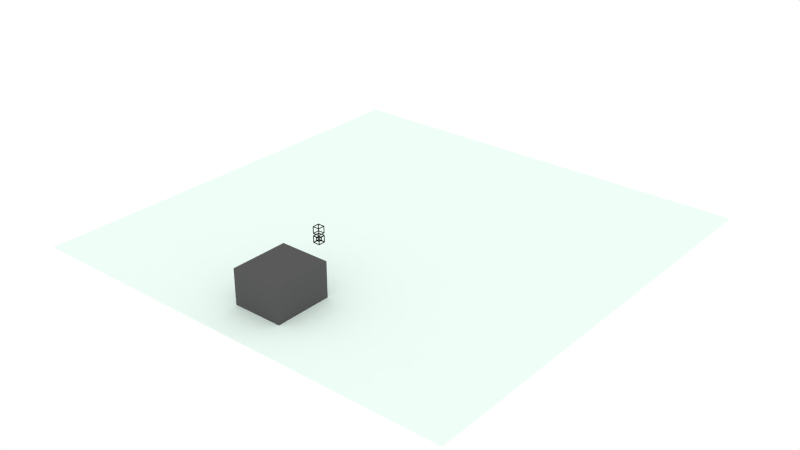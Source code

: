 # Source: menu.blend  (saved by Blender 2.76.0; exported with 4.5.12 LTS)
import bpy
from mathutils import Matrix  # noqa: F401  (used for matrix-valued properties, if any)

bpy.ops.wm.read_factory_settings(use_empty=True)
scene = bpy.context.scene
scene.name = 'Scene'

# ---- collections
col_collection_1 = bpy.data.collections.new('Collection 1'); scene.collection.children.link(col_collection_1)
col_collection_3 = bpy.data.collections.new('Collection 3'); scene.collection.children.link(col_collection_3)

# ---- materials (node trees are filled in below, after node groups)
mat_object = bpy.data.materials.new('Object')
mat_object.alpha_threshold = 0.0
mat_object.use_transparent_shadow = False
mat_object.diffuse_color = (0.0, 0.0, 0.0, 1.0)
mat_object.roughness = 0.5
mat_object.line_color = (0.0, 0.0, 0.0, 1.0)
mat_mirror = bpy.data.materials.new('Mirror')
mat_mirror.alpha_threshold = 0.0
mat_mirror.use_transparent_shadow = False
mat_mirror.diffuse_color = (0.8657, 1.0, 0.9366, 1.0)
mat_mirror.roughness = 0.5
mat_mirror.line_color = (0.0, 0.0, 0.0, 1.0)
mat_material = bpy.data.materials.new('Material')
mat_material.alpha_threshold = 0.0
mat_material.use_transparent_shadow = False
mat_material.diffuse_color = (0.1025, 0.1025, 0.1025, 1.0)
mat_material.roughness = 0.5

# ---- material node trees

# ---- world
world_world = bpy.data.worlds.new('World'); scene.world = world_world
world_world.color = (1.0, 1.0, 1.0)
world_world.use_sun_shadow = False
world_world.sun_shadow_jitter_overblur = 0.0
world_world.cycles.sampling_method = 'MANUAL'
world_world.cycles.sample_map_resolution = 256

# ---- meshes
me_cube_015 = bpy.data.meshes.new('Cube.015')
me_cube_015.from_pydata([(4.0, 4.0, -4.0), (4.0, -4.0, -4.0), (-4.0, -4.0, -4.0), (-4.0, 4.0, -4.0), (4.0, 4.0, 4.0), (4.0, -4.0, 4.0), (-4.0, -4.0, 4.0), (-4.0, 4.0, 4.0), (4.0, 3.333, -4.0), (4.0, -3.333, -4.0), (-4.0, -3.333, -4.0), (-4.0, 3.333, -4.0), (4.0, 3.333, 4.0), (4.0, -3.333, 4.0), (-4.0, -3.333, 4.0), (-4.0, 3.333, 4.0), (3.333, 4.0, -4.0), (-3.333, 4.0, -4.0), (3.333, -4.0, -4.0), (-3.333, -4.0, -4.0), (3.333, 4.0, 4.0), (-3.333, 4.0, 4.0), (3.333, -4.0, 4.0), (-3.333, -4.0, 4.0), (3.333, 3.333, -4.0), (-3.333, 3.333, -4.0), (-3.333, -3.333, -4.0), (4.0, 4.0, -3.333), (4.0, 4.0, 3.333), (4.0, -4.0, -3.333), (4.0, -4.0, 3.333), (-4.0, -4.0, -3.333), (-4.0, -4.0, 3.333), (-4.0, 4.0, -3.333), (-4.0, 4.0, 3.333), (-4.0, -3.333, -3.333), (-4.0, 3.333, 3.333), (-4.0, 3.333, -3.333), (-3.333, 4.0, -3.333), (-3.333, -4.0, 3.333), (-3.333, -4.0, -3.333), (-1.333, -2.0, -1.333), (-2.0, -2.0, -1.333), (-3.333, -3.333, -2.667), (-1.333, -2.0, -2.0), (-2.667, -3.333, -3.333), (-2.0, -1.333, -1.333), (-1.333, -1.333, -2.0), (1.333, -2.0, -2.0), (1.333, -2.0, -1.333), (-1.333, -1.333, -1.333), (-1.333, -1.333, 1.333), (-1.333, -2.0, 1.333), (-2.0, -1.333, 1.333), (-2.0, -1.333, -2.0), (-3.333, -2.667, -3.333), (1.333, -1.333, -2.0), (2.667, -3.333, -3.333), (3.333, -4.0, -3.333), (1.333, -1.333, -1.333), (1.333, -1.333, 1.333), (1.333, -2.0, 1.333), (-2.0, -2.0, 1.333), (-2.0, 1.333, -1.333), (-2.0, 1.333, -2.0), (-1.333, 1.333, -2.0), (3.333, -3.333, -4.0), (2.0, -2.0, -1.333), (3.333, -3.333, -2.667), (-1.333, 1.333, -1.333), (-2.0, 1.333, 1.333), (-1.333, 1.333, 1.333), (1.333, -2.0, 2.0), (-1.333, -2.0, 2.0), (-1.333, -1.333, 2.0), (1.333, -1.333, 2.0), (-3.333, -3.333, 2.667), (-2.667, -3.333, 3.333), (-3.333, 2.667, -3.333), (1.333, 1.333, -2.0), (1.333, 1.333, -1.333), (2.0, -1.333, -2.0), (3.333, -2.667, -3.333), (2.0, -1.333, -1.333), (2.0, -2.0, 1.333), (2.0, -1.333, 1.333), (-2.0, -1.333, 2.0), (-2.0, 1.333, 2.0), (-1.333, 1.333, 2.0), (3.333, -4.0, 3.333), (2.667, -3.333, 3.333), (1.333, 1.333, 2.0), (1.333, 1.333, 1.333), (-4.0, -3.333, 3.333), (-3.333, -3.333, 4.0), (-2.0, 2.0, -1.333), (-3.333, 3.333, -2.667), (-1.333, 2.0, -2.0), (-2.667, 3.333, -3.333), (2.0, 1.333, -2.0), (2.0, 1.333, -1.333), (4.0, -3.333, -3.333), (3.333, -3.333, 2.667), (2.0, 1.333, 1.333), (-2.0, 2.0, 1.333), (-1.333, 2.0, 1.333), (-1.333, 2.0, -1.333), (-3.333, 2.667, 3.333), (3.333, -3.333, 4.0), (2.0, 1.333, 2.0), (2.0, -1.333, 2.0), (-3.333, -2.667, 3.333), (1.333, 2.0, -2.0), (1.333, 2.0, -1.333), (3.333, 2.667, -3.333), (4.0, -3.333, 3.333), (-3.333, 3.333, 2.667), (1.333, 2.0, 1.333), (-3.333, 3.333, 4.0), (1.333, 2.0, 2.0), (-1.333, 2.0, 2.0), (3.333, 2.667, 3.333), (3.333, 3.333, 4.0), (2.667, 3.333, -3.333), (4.0, 3.333, -3.333), (2.0, 2.0, -1.333), (2.0, 2.0, 1.333), (3.333, -2.667, 3.333), (4.0, 3.333, 3.333), (-3.333, 4.0, 3.333), (-2.667, 3.333, 3.333), (3.333, 4.0, -3.333), (2.667, 3.333, 3.333), (3.333, 4.0, 3.333), (3.333, 3.333, -2.667), (3.333, 3.333, 2.667)], [], [(26, 19, 2, 10), (39, 23, 6, 32), (36, 15, 7, 34), (38, 17, 3, 33), (17, 25, 11, 3), (25, 26, 10, 11), (0, 8, 24, 16), (16, 24, 25, 17), (10, 35, 37, 11), (2, 31, 35, 10), (11, 37, 33, 3), (37, 36, 34, 33), (19, 40, 31, 2), (40, 39, 32, 31), (48, 49, 41, 44), (56, 48, 44, 47), (41, 49, 59, 50), (46, 53, 51, 50), (54, 46, 63, 64), (65, 47, 54, 64), (47, 50, 59, 56), (49, 61, 60, 59), (63, 46, 50, 69), (70, 71, 51, 53), (74, 75, 60, 51), (65, 69, 50, 47), (79, 56, 59, 80), (67, 84, 61, 49), (83, 59, 60, 85), (70, 63, 69, 71), (53, 86, 87, 70), (88, 74, 51, 71), (75, 74, 73, 72), (91, 92, 60, 75), (65, 79, 80, 69), (99, 81, 56, 79), (100, 80, 59, 83), (83, 85, 84, 67), (103, 85, 60, 92), (63, 70, 104, 95), (105, 71, 69, 106), (88, 87, 86, 74), (88, 71, 92, 91), (109, 91, 75, 110), (112, 79, 65, 97), (106, 69, 80, 113), (99, 100, 83, 81), (103, 92, 80, 100), (103, 109, 110, 85), (105, 106, 95, 104), (105, 117, 92, 71), (119, 120, 88, 91), (25, 78, 55, 26), (114, 24, 66, 82), (113, 112, 97, 106), (25, 24, 123, 98), (117, 113, 80, 92), (125, 126, 103, 100), (45, 57, 66, 26), (119, 117, 105, 120), (93, 76, 43, 35), (37, 96, 116, 36), (116, 96, 38, 129), (126, 125, 113, 117), (133, 131, 134, 135), (134, 124, 128, 135), (68, 102, 115, 101), (68, 58, 89, 102), (39, 40, 43, 76), (90, 77, 94, 108), (122, 121, 127, 108), (132, 122, 118, 130), (111, 107, 118, 94), (90, 89, 39, 77), (107, 111, 93, 36), (61, 89, 90, 72), (130, 129, 133, 132), (127, 121, 128, 115), (37, 35, 55, 78), (98, 123, 131, 38), (82, 101, 124, 114), (48, 57, 58, 49), (49, 58, 68, 67), (58, 57, 45, 40), (68, 101, 83, 67), (94, 14, 6, 23), (115, 13, 5, 30), (32, 6, 14, 93), (93, 14, 15, 36), (28, 4, 12, 128), (128, 12, 13, 115), (21, 7, 15, 118), (118, 15, 14, 94), (8, 9, 66, 24), (12, 122, 108, 13), (4, 20, 122, 12), (20, 21, 118, 122), (27, 0, 16, 131), (131, 16, 17, 38), (30, 5, 22, 89), (89, 22, 23, 39), (13, 108, 22, 5), (108, 94, 23, 22), (9, 1, 18, 66), (66, 18, 19, 26), (18, 58, 40, 19), (1, 29, 58, 18), (29, 30, 89, 58), (20, 133, 129, 21), (4, 28, 133, 20), (28, 27, 131, 133), (8, 124, 101, 9), (0, 27, 124, 8), (27, 28, 128, 124), (31, 32, 93, 35), (21, 129, 34, 7), (129, 38, 33, 34), (9, 101, 29, 1), (101, 115, 30, 29), (41, 42, 43, 40), (44, 41, 40, 45), (41, 52, 62, 42), (47, 44, 45, 26), (41, 50, 51, 52), (42, 62, 53, 46), (54, 47, 26, 55), (52, 51, 60, 61), (48, 56, 66, 57), (61, 72, 73, 52), (62, 52, 39, 76), (52, 73, 77, 39), (64, 63, 37, 78), (65, 64, 78, 25), (56, 81, 82, 66), (73, 74, 94, 77), (63, 95, 96, 37), (97, 65, 25, 98), (70, 87, 107, 36), (75, 72, 90, 108), (74, 86, 111, 94), (99, 79, 24, 114), (84, 85, 115, 102), (104, 70, 36, 116), (87, 88, 118, 107), (110, 75, 108, 127), (91, 109, 121, 122), (79, 112, 123, 24), (85, 110, 127, 115), (88, 120, 130, 118), (119, 91, 122, 132), (112, 113, 131, 123), (117, 119, 132, 133), (113, 125, 134, 131), (126, 117, 133, 135), (103, 126, 135, 128), (109, 103, 128, 121), (120, 105, 129, 130), (105, 104, 116, 129), (100, 124, 134, 125), (100, 99, 114, 124), (62, 76, 93, 53), (53, 93, 111, 86), (84, 102, 89, 61), (98, 38, 106, 97), (96, 95, 106, 38), (54, 55, 35, 46), (43, 42, 46, 35), (83, 101, 82, 81)])
me_cube_015.materials.append(mat_object)
me_cube_015.use_remesh_preserve_volume = False
me_cube_015.use_remesh_preserve_attributes = False
me_cube_015.use_mirror_vertex_groups = False
me_cube_015.update()
me_cube_002 = bpy.data.meshes.new('Cube.002')
me_cube_002.from_pydata([(-125.0, -125.0, 0.0), (-125.0, 125.0, 0.0), (125.0, -125.0, 0.0), (125.0, 125.0, 0.0)], [], [(0, 2, 3, 1)])
me_cube_002.materials.append(mat_mirror)
me_cube_002.use_remesh_preserve_volume = False
me_cube_002.use_remesh_preserve_attributes = False
me_cube_002.use_mirror_vertex_groups = False
me_cube_002.update()
me_cube_004 = bpy.data.meshes.new('Cube.004')
me_cube_004.from_pydata([(-11.98, -15.98, -15.98), (-11.98, -15.98, 15.38), (-11.98, 15.98, -15.98), (-11.98, 15.98, 15.38), (15.98, -15.98, -15.98), (15.98, -15.98, 15.38), (15.98, 15.98, -15.98), (15.98, 15.98, 15.38)], [], [(1, 0, 2, 3), (3, 2, 6, 7), (7, 6, 4, 5), (5, 4, 0, 1), (0, 4, 6, 2), (5, 1, 3, 7)])
me_cube_004.materials.append(mat_material)
me_cube_004.use_remesh_preserve_volume = False
me_cube_004.use_remesh_preserve_attributes = False
me_cube_004.use_mirror_vertex_groups = False
me_cube_004.update()
me_cube_008 = bpy.data.meshes.new('Cube.008')
me_cube_008.from_pydata([(2.0, 2.0, -2.0), (2.0, -2.0, -2.0), (-2.0, -2.0, -2.0), (-2.0, 2.0, -2.0), (2.0, 2.0, 2.0), (2.0, -2.0, 2.0), (-2.0, -2.0, 2.0), (-2.0, 2.0, 2.0), (2.0, 1.667, -2.0), (2.0, -1.667, -2.0), (-2.0, -1.667, -2.0), (-2.0, 1.667, -2.0), (2.0, 1.667, 2.0), (2.0, -1.667, 2.0), (-2.0, -1.667, 2.0), (-2.0, 1.667, 2.0), (1.667, 2.0, -2.0), (-1.667, 2.0, -2.0), (1.667, -2.0, -2.0), (-1.667, -2.0, -2.0), (1.667, 2.0, 2.0), (-1.667, 2.0, 2.0), (1.667, -2.0, 2.0), (-1.667, -2.0, 2.0), (1.667, 1.667, -2.0), (-1.667, 1.667, -2.0), (-1.667, -1.667, -2.0), (2.0, 2.0, -1.667), (2.0, 2.0, 1.667), (2.0, -2.0, -1.667), (2.0, -2.0, 1.667), (-2.0, -2.0, -1.667), (-2.0, -2.0, 1.667), (-2.0, 2.0, -1.667), (-2.0, 2.0, 1.667), (-2.0, -1.667, -1.667), (-2.0, 1.667, 1.667), (-2.0, 1.667, -1.667), (-1.667, 2.0, -1.667), (-1.667, -2.0, 1.667), (-1.667, -2.0, -1.667), (-0.6667, -1.0, -0.6667), (-1.0, -1.0, -0.6667), (-1.667, -1.667, -1.333), (-0.6667, -1.0, -1.0), (-1.333, -1.667, -1.667), (-1.0, -0.6667, -0.6667), (-0.6667, -0.6667, -1.0), (0.6667, -1.0, -1.0), (0.6667, -1.0, -0.6667), (-0.6667, -0.6667, -0.6667), (-0.6667, -0.6667, 0.6667), (-0.6667, -1.0, 0.6667), (-1.0, -0.6667, 0.6667), (-1.0, -0.6667, -1.0), (-1.667, -1.333, -1.667), (0.6667, -0.6667, -1.0), (1.333, -1.667, -1.667), (1.667, -2.0, -1.667), (0.6667, -0.6667, -0.6667), (0.6667, -0.6667, 0.6667), (0.6667, -1.0, 0.6667), (-1.0, -1.0, 0.6667), (-1.0, 0.6667, -0.6667), (-1.0, 0.6667, -1.0), (-0.6667, 0.6667, -1.0), (1.667, -1.667, -2.0), (1.0, -1.0, -0.6667), (1.667, -1.667, -1.333), (-0.6667, 0.6667, -0.6667), (-1.0, 0.6667, 0.6667), (-0.6667, 0.6667, 0.6667), (0.6667, -1.0, 1.0), (-0.6667, -1.0, 1.0), (-0.6667, -0.6667, 1.0), (0.6667, -0.6667, 1.0), (-1.667, -1.667, 1.333), (-1.333, -1.667, 1.667), (-1.667, 1.333, -1.667), (0.6667, 0.6667, -1.0), (0.6667, 0.6667, -0.6667), (1.0, -0.6667, -1.0), (1.667, -1.333, -1.667), (1.0, -0.6667, -0.6667), (1.0, -1.0, 0.6667), (1.0, -0.6667, 0.6667), (-1.0, -0.6667, 1.0), (-1.0, 0.6667, 1.0), (-0.6667, 0.6667, 1.0), (1.667, -2.0, 1.667), (1.333, -1.667, 1.667), (0.6667, 0.6667, 1.0), (0.6667, 0.6667, 0.6667), (-2.0, -1.667, 1.667), (-1.667, -1.667, 2.0), (-1.0, 1.0, -0.6667), (-1.667, 1.667, -1.333), (-0.6667, 1.0, -1.0), (-1.333, 1.667, -1.667), (1.0, 0.6667, -1.0), (1.0, 0.6667, -0.6667), (2.0, -1.667, -1.667), (1.667, -1.667, 1.333), (1.0, 0.6667, 0.6667), (-1.0, 1.0, 0.6667), (-0.6667, 1.0, 0.6667), (-0.6667, 1.0, -0.6667), (-1.667, 1.333, 1.667), (1.667, -1.667, 2.0), (1.0, 0.6667, 1.0), (1.0, -0.6667, 1.0), (-1.667, -1.333, 1.667), (0.6667, 1.0, -1.0), (0.6667, 1.0, -0.6667), (1.667, 1.333, -1.667), (2.0, -1.667, 1.667), (-1.667, 1.667, 1.333), (0.6667, 1.0, 0.6667), (-1.667, 1.667, 2.0), (0.6667, 1.0, 1.0), (-0.6667, 1.0, 1.0), (1.667, 1.333, 1.667), (1.667, 1.667, 2.0), (1.333, 1.667, -1.667), (2.0, 1.667, -1.667), (1.0, 1.0, -0.6667), (1.0, 1.0, 0.6667), (1.667, -1.333, 1.667), (2.0, 1.667, 1.667), (-1.667, 2.0, 1.667), (-1.333, 1.667, 1.667), (1.667, 2.0, -1.667), (1.333, 1.667, 1.667), (1.667, 2.0, 1.667), (1.667, 1.667, -1.333), (1.667, 1.667, 1.333)], [], [(26, 19, 2, 10), (39, 23, 6, 32), (36, 15, 7, 34), (38, 17, 3, 33), (17, 25, 11, 3), (25, 26, 10, 11), (0, 8, 24, 16), (16, 24, 25, 17), (10, 35, 37, 11), (2, 31, 35, 10), (11, 37, 33, 3), (37, 36, 34, 33), (19, 40, 31, 2), (40, 39, 32, 31), (48, 49, 41, 44), (56, 48, 44, 47), (41, 49, 59, 50), (46, 53, 51, 50), (54, 46, 63, 64), (65, 47, 54, 64), (47, 50, 59, 56), (49, 61, 60, 59), (63, 46, 50, 69), (70, 71, 51, 53), (74, 75, 60, 51), (65, 69, 50, 47), (79, 56, 59, 80), (67, 84, 61, 49), (83, 59, 60, 85), (70, 63, 69, 71), (53, 86, 87, 70), (88, 74, 51, 71), (75, 74, 73, 72), (91, 92, 60, 75), (65, 79, 80, 69), (99, 81, 56, 79), (100, 80, 59, 83), (83, 85, 84, 67), (103, 85, 60, 92), (63, 70, 104, 95), (105, 71, 69, 106), (88, 87, 86, 74), (88, 71, 92, 91), (109, 91, 75, 110), (112, 79, 65, 97), (106, 69, 80, 113), (99, 100, 83, 81), (103, 92, 80, 100), (103, 109, 110, 85), (105, 106, 95, 104), (105, 117, 92, 71), (119, 120, 88, 91), (25, 78, 55, 26), (114, 24, 66, 82), (113, 112, 97, 106), (25, 24, 123, 98), (117, 113, 80, 92), (125, 126, 103, 100), (45, 57, 66, 26), (119, 117, 105, 120), (93, 76, 43, 35), (37, 96, 116, 36), (116, 96, 38, 129), (126, 125, 113, 117), (133, 131, 134, 135), (134, 124, 128, 135), (68, 102, 115, 101), (68, 58, 89, 102), (39, 40, 43, 76), (90, 77, 94, 108), (122, 121, 127, 108), (132, 122, 118, 130), (111, 107, 118, 94), (90, 89, 39, 77), (107, 111, 93, 36), (61, 89, 90, 72), (130, 129, 133, 132), (127, 121, 128, 115), (37, 35, 55, 78), (98, 123, 131, 38), (82, 101, 124, 114), (48, 57, 58, 49), (49, 58, 68, 67), (58, 57, 45, 40), (68, 101, 83, 67), (94, 14, 6, 23), (115, 13, 5, 30), (32, 6, 14, 93), (93, 14, 15, 36), (28, 4, 12, 128), (128, 12, 13, 115), (21, 7, 15, 118), (118, 15, 14, 94), (8, 9, 66, 24), (12, 122, 108, 13), (4, 20, 122, 12), (20, 21, 118, 122), (27, 0, 16, 131), (131, 16, 17, 38), (30, 5, 22, 89), (89, 22, 23, 39), (13, 108, 22, 5), (108, 94, 23, 22), (9, 1, 18, 66), (66, 18, 19, 26), (18, 58, 40, 19), (1, 29, 58, 18), (29, 30, 89, 58), (20, 133, 129, 21), (4, 28, 133, 20), (28, 27, 131, 133), (8, 124, 101, 9), (0, 27, 124, 8), (27, 28, 128, 124), (31, 32, 93, 35), (21, 129, 34, 7), (129, 38, 33, 34), (9, 101, 29, 1), (101, 115, 30, 29), (41, 42, 43, 40), (44, 41, 40, 45), (41, 52, 62, 42), (47, 44, 45, 26), (41, 50, 51, 52), (42, 62, 53, 46), (54, 47, 26, 55), (52, 51, 60, 61), (48, 56, 66, 57), (61, 72, 73, 52), (62, 52, 39, 76), (52, 73, 77, 39), (64, 63, 37, 78), (65, 64, 78, 25), (56, 81, 82, 66), (73, 74, 94, 77), (63, 95, 96, 37), (97, 65, 25, 98), (70, 87, 107, 36), (75, 72, 90, 108), (74, 86, 111, 94), (99, 79, 24, 114), (84, 85, 115, 102), (104, 70, 36, 116), (87, 88, 118, 107), (110, 75, 108, 127), (91, 109, 121, 122), (79, 112, 123, 24), (85, 110, 127, 115), (88, 120, 130, 118), (119, 91, 122, 132), (112, 113, 131, 123), (117, 119, 132, 133), (113, 125, 134, 131), (126, 117, 133, 135), (103, 126, 135, 128), (109, 103, 128, 121), (120, 105, 129, 130), (105, 104, 116, 129), (100, 124, 134, 125), (100, 99, 114, 124), (62, 76, 93, 53), (53, 93, 111, 86), (84, 102, 89, 61), (98, 38, 106, 97), (96, 95, 106, 38), (54, 55, 35, 46), (43, 42, 46, 35), (83, 101, 82, 81)])
me_cube_008.materials.append(mat_object)
me_cube_008.use_remesh_preserve_volume = False
me_cube_008.use_remesh_preserve_attributes = False
me_cube_008.use_mirror_vertex_groups = False
me_cube_008.update()
me_cube_001 = bpy.data.meshes.new('Cube.001')
me_cube_001.from_pydata([(2.0, 2.0, -2.0), (2.0, -2.0, -2.0), (-2.0, -2.0, -2.0), (-2.0, 2.0, -2.0), (2.0, 2.0, 2.0), (2.0, -2.0, 2.0), (-2.0, -2.0, 2.0), (-2.0, 2.0, 2.0), (2.0, 1.667, -2.0), (2.0, -1.667, -2.0), (-2.0, -1.667, -2.0), (-2.0, 1.667, -2.0), (2.0, 1.667, 2.0), (2.0, -1.667, 2.0), (-2.0, -1.667, 2.0), (-2.0, 1.667, 2.0), (1.667, 2.0, -2.0), (-1.667, 2.0, -2.0), (1.667, -2.0, -2.0), (-1.667, -2.0, -2.0), (1.667, 2.0, 2.0), (-1.667, 2.0, 2.0), (1.667, -2.0, 2.0), (-1.667, -2.0, 2.0), (-1.667, 1.667, 2.0), (1.667, 1.667, 2.0), (-1.667, -1.667, 2.0), (1.667, -1.667, 2.0), (1.667, 1.667, -2.0), (-1.667, 1.667, -2.0), (1.667, -1.667, -2.0), (-1.667, -1.667, -2.0), (2.0, 2.0, -1.667), (2.0, 2.0, 1.667), (2.0, -2.0, -1.667), (2.0, -2.0, 1.667), (-2.0, -2.0, -1.667), (-2.0, -2.0, 1.667), (-2.0, 2.0, -1.667), (-2.0, 2.0, 1.667), (-2.0, -1.667, 1.667), (-2.0, -1.667, -1.667), (-2.0, 1.667, 1.667), (-2.0, 1.667, -1.667), (2.0, 1.667, 1.667), (2.0, 1.667, -1.667), (2.0, -1.667, 1.667), (2.0, -1.667, -1.667), (1.667, 2.0, -1.667), (1.667, 2.0, 1.667), (-1.667, 2.0, -1.667), (-1.667, 2.0, 1.667), (1.667, -2.0, 1.667), (1.667, -2.0, -1.667), (-1.667, -2.0, 1.667), (-1.667, -2.0, -1.667), (1.667, -1.667, 1.667), (1.667, -1.667, -1.667), (-1.667, -1.667, 1.667), (-1.667, -1.667, -1.667), (1.667, 1.667, -1.667), (1.667, 1.667, 1.667), (-1.667, 1.667, -1.667), (-1.667, 1.667, 1.667)], [], [(31, 19, 2, 10), (26, 14, 6, 23), (46, 13, 5, 35), (54, 23, 6, 37), (42, 15, 7, 39), (50, 17, 3, 38), (37, 6, 14, 40), (40, 14, 15, 42), (33, 4, 12, 44), (44, 12, 13, 46), (21, 7, 15, 24), (24, 15, 14, 26), (17, 29, 11, 3), (29, 31, 10, 11), (8, 9, 30, 28), (0, 8, 28, 16), (16, 28, 29, 17), (12, 25, 27, 13), (4, 20, 25, 12), (20, 21, 24, 25), (32, 0, 16, 48), (48, 16, 17, 50), (35, 5, 22, 52), (52, 22, 23, 54), (13, 27, 22, 5), (27, 26, 23, 22), (9, 1, 18, 30), (30, 18, 19, 31), (18, 53, 55, 19), (1, 34, 53, 18), (34, 35, 52, 53), (20, 49, 51, 21), (4, 33, 49, 20), (33, 32, 48, 49), (8, 45, 47, 9), (0, 32, 45, 8), (32, 33, 44, 45), (10, 41, 43, 11), (2, 36, 41, 10), (36, 37, 40, 41), (21, 51, 39, 7), (51, 50, 38, 39), (11, 43, 38, 3), (43, 42, 39, 38), (19, 55, 36, 2), (55, 54, 37, 36), (9, 47, 34, 1), (47, 46, 35, 34), (26, 27, 56, 58), (55, 53, 57, 59), (31, 59, 57, 30), (41, 40, 58, 59), (47, 57, 56, 46), (53, 52, 56, 57), (54, 58, 56, 52), (55, 59, 58, 54), (24, 63, 61, 25), (50, 62, 60, 48), (29, 28, 60, 62), (44, 61, 60, 45), (42, 43, 62, 63), (51, 63, 62, 50), (51, 49, 61, 63), (49, 48, 60, 61), (24, 26, 58, 63), (25, 61, 56, 27), (28, 30, 57, 60), (29, 62, 59, 31), (42, 63, 58, 40), (44, 46, 56, 61), (45, 60, 57, 47), (43, 41, 59, 62)])
me_cube_001.materials.append(mat_object)
me_cube_001.use_remesh_preserve_volume = False
me_cube_001.use_remesh_preserve_attributes = False
me_cube_001.use_mirror_vertex_groups = False
me_cube_001.update()

# ---- objects
ob_hypercube2 = bpy.data.objects.new('Hypercube2', me_cube_015)
ob_mirror_bottom = bpy.data.objects.new('Mirror_Bottom', me_cube_002)
ob_cube = bpy.data.objects.new('Cube', me_cube_004)
ob_hypercube_backup = bpy.data.objects.new('Hypercube_Backup', me_cube_008)
ob_cube_backup = bpy.data.objects.new('Cube_Backup', me_cube_001)

# ---- transforms, parenting, visibility, modifiers, constraints
ob_hypercube2.location = (0.0, 12.0, 4.001)
ob_hypercube2.lock_rotations_4d = False
ob_hypercube2.empty_display_type = 'ARROWS'
ob_hypercube2.lineart.crease_threshold = 0.0
ob_mirror_bottom.location = (0.0, 100.0, 0.0)
ob_mirror_bottom.lineart.crease_threshold = 0.0
ob_cube.location = (0.0, 12.0, 4.001)
ob_cube.lineart.crease_threshold = 0.0
ob_hypercube_backup.location = (-9.0, 49.0, 14.0)
ob_hypercube_backup.lock_rotations_4d = False
ob_hypercube_backup.empty_display_type = 'ARROWS'
ob_hypercube_backup.lineart.crease_threshold = 0.0
ob_cube_backup.location = (-9.0, 49.0, 19.0)
ob_cube_backup.lock_rotations_4d = False
ob_cube_backup.empty_display_type = 'ARROWS'
ob_cube_backup.lineart.crease_threshold = 0.0

# ---- collection membership
col_collection_1.objects.link(ob_hypercube2)
col_collection_1.objects.link(ob_mirror_bottom)
col_collection_3.objects.link(ob_cube)
col_collection_3.objects.link(ob_hypercube_backup)
col_collection_3.objects.link(ob_cube_backup)

# ---- scene / render settings (as saved in the file)
scene.frame_start = 1; scene.frame_end = 250; scene.frame_set(0)
scene.render.engine = 'BLENDER_EEVEE_NEXT'
scene.render.resolution_percentage = 50
scene.render.dither_intensity = 0.0
scene.cycles.use_denoising = False
scene.cycles.samples = 10
scene.cycles.sampling_pattern = 'TABULATED_SOBOL'
scene.cycles.light_sampling_threshold = 0.0
scene.cycles.use_adaptive_sampling = False
scene.cycles.use_light_tree = False
scene.cycles.blur_glossy = 0.0
scene.cycles.pixel_filter_type = 'GAUSSIAN'
scene.cycles.sample_clamp_indirect = 0.0
scene.view_settings.view_transform = 'Standard'
bpy.context.view_layer.update()

# ---- added for rendering (the .blend has no active camera): camera
cam_auto = bpy.data.cameras.new('AutoCamera')
cam_auto.lens = 50.0
cam_auto.sensor_width = 36.0
cam_auto.clip_end = 5765.79
ob_auto_camera = bpy.data.objects.new('AutoCamera', cam_auto)
scene.collection.objects.link(ob_auto_camera)
ob_auto_camera.location = (328.537, -294.244, 267.338)
ob_auto_camera.rotation_euler = (1.09748, -7.21219e-08, 0.694738)
scene.camera = ob_auto_camera
bpy.context.view_layer.update()
